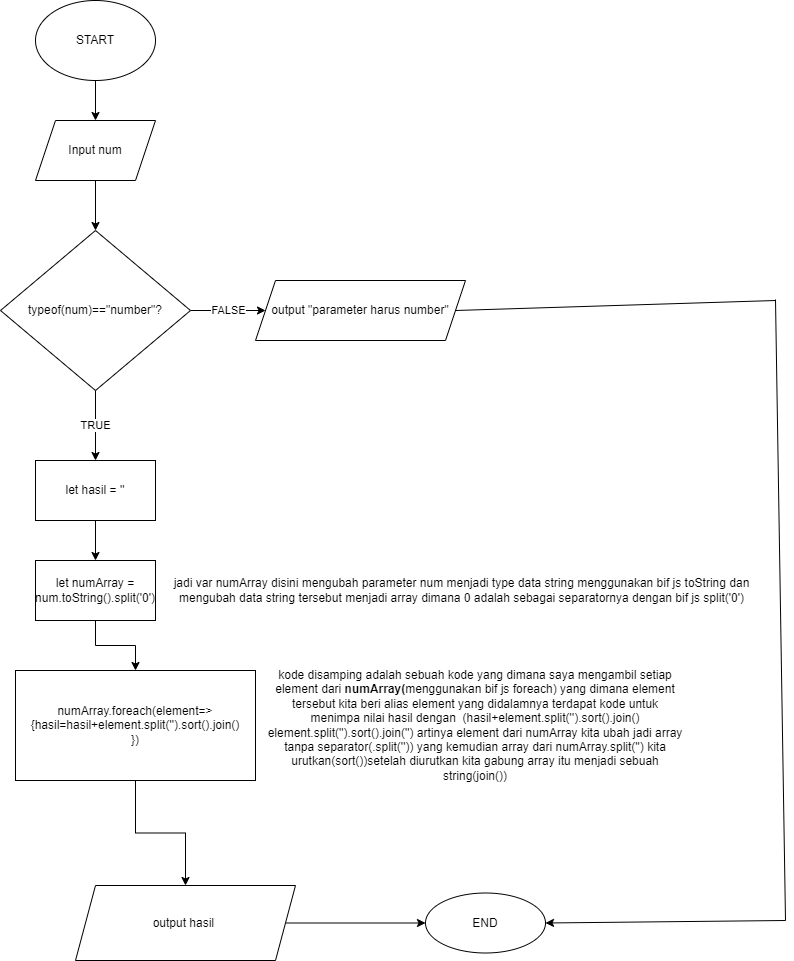

The diagram above was exported from draw.io. Its source (the exported page's mxGraphModel, read from the mxfile embedded in the PNG):
<mxGraphModel dx="868" dy="459" grid="1" gridSize="10" guides="1" tooltips="1" connect="1" arrows="1" fold="1" page="1" pageScale="1" pageWidth="827" pageHeight="1169" math="0" shadow="0">
  <root>
    <mxCell id="0" />
    <mxCell id="1" parent="0" />
    <mxCell id="acQ4nRPD2_ZrVEnGW0tr-3" value="" style="edgeStyle=orthogonalEdgeStyle;rounded=0;orthogonalLoop=1;jettySize=auto;html=1;" edge="1" parent="1" source="acQ4nRPD2_ZrVEnGW0tr-1" target="acQ4nRPD2_ZrVEnGW0tr-2">
      <mxGeometry relative="1" as="geometry" />
    </mxCell>
    <mxCell id="acQ4nRPD2_ZrVEnGW0tr-1" value="START" style="ellipse;whiteSpace=wrap;html=1;" vertex="1" parent="1">
      <mxGeometry x="60" y="20" width="120" height="80" as="geometry" />
    </mxCell>
    <mxCell id="acQ4nRPD2_ZrVEnGW0tr-5" value="" style="edgeStyle=orthogonalEdgeStyle;rounded=0;orthogonalLoop=1;jettySize=auto;html=1;" edge="1" parent="1" source="acQ4nRPD2_ZrVEnGW0tr-2" target="acQ4nRPD2_ZrVEnGW0tr-4">
      <mxGeometry relative="1" as="geometry" />
    </mxCell>
    <mxCell id="acQ4nRPD2_ZrVEnGW0tr-2" value="Input num" style="shape=parallelogram;perimeter=parallelogramPerimeter;whiteSpace=wrap;html=1;fixedSize=1;" vertex="1" parent="1">
      <mxGeometry x="60" y="140" width="120" height="60" as="geometry" />
    </mxCell>
    <mxCell id="acQ4nRPD2_ZrVEnGW0tr-7" value="FALSE" style="edgeStyle=orthogonalEdgeStyle;rounded=0;orthogonalLoop=1;jettySize=auto;html=1;" edge="1" parent="1" source="acQ4nRPD2_ZrVEnGW0tr-4" target="acQ4nRPD2_ZrVEnGW0tr-6">
      <mxGeometry relative="1" as="geometry" />
    </mxCell>
    <mxCell id="acQ4nRPD2_ZrVEnGW0tr-11" value="TRUE" style="edgeStyle=orthogonalEdgeStyle;rounded=0;orthogonalLoop=1;jettySize=auto;html=1;" edge="1" parent="1" source="acQ4nRPD2_ZrVEnGW0tr-4" target="acQ4nRPD2_ZrVEnGW0tr-10">
      <mxGeometry relative="1" as="geometry" />
    </mxCell>
    <mxCell id="acQ4nRPD2_ZrVEnGW0tr-4" value="typeof(num)==&quot;number&quot;?" style="rhombus;whiteSpace=wrap;html=1;" vertex="1" parent="1">
      <mxGeometry x="25" y="250" width="190" height="160" as="geometry" />
    </mxCell>
    <mxCell id="acQ4nRPD2_ZrVEnGW0tr-6" value="output &quot;parameter harus number&quot;" style="shape=parallelogram;perimeter=parallelogramPerimeter;whiteSpace=wrap;html=1;fixedSize=1;" vertex="1" parent="1">
      <mxGeometry x="280" y="300" width="210" height="60" as="geometry" />
    </mxCell>
    <mxCell id="acQ4nRPD2_ZrVEnGW0tr-13" value="" style="edgeStyle=orthogonalEdgeStyle;rounded=0;orthogonalLoop=1;jettySize=auto;html=1;" edge="1" parent="1" source="acQ4nRPD2_ZrVEnGW0tr-10" target="acQ4nRPD2_ZrVEnGW0tr-12">
      <mxGeometry relative="1" as="geometry" />
    </mxCell>
    <mxCell id="acQ4nRPD2_ZrVEnGW0tr-10" value="let hasil = ''" style="whiteSpace=wrap;html=1;" vertex="1" parent="1">
      <mxGeometry x="60" y="480" width="120" height="60" as="geometry" />
    </mxCell>
    <mxCell id="acQ4nRPD2_ZrVEnGW0tr-16" value="" style="edgeStyle=orthogonalEdgeStyle;rounded=0;orthogonalLoop=1;jettySize=auto;html=1;" edge="1" parent="1" source="acQ4nRPD2_ZrVEnGW0tr-12" target="acQ4nRPD2_ZrVEnGW0tr-15">
      <mxGeometry relative="1" as="geometry" />
    </mxCell>
    <mxCell id="acQ4nRPD2_ZrVEnGW0tr-12" value="let numArray = num.toString().split('0')" style="whiteSpace=wrap;html=1;" vertex="1" parent="1">
      <mxGeometry x="60" y="580" width="120" height="60" as="geometry" />
    </mxCell>
    <mxCell id="acQ4nRPD2_ZrVEnGW0tr-14" value="jadi var numArray disini mengubah parameter num menjadi type data string menggunakan bif js toString dan&lt;br&gt;mengubah data string tersebut menjadi array dimana 0 adalah sebagai separatornya dengan bif js split('0')" style="text;html=1;align=center;verticalAlign=middle;resizable=0;points=[];autosize=1;strokeColor=none;fillColor=none;" vertex="1" parent="1">
      <mxGeometry x="191" y="595" width="590" height="30" as="geometry" />
    </mxCell>
    <mxCell id="acQ4nRPD2_ZrVEnGW0tr-21" value="" style="edgeStyle=orthogonalEdgeStyle;rounded=0;orthogonalLoop=1;jettySize=auto;html=1;" edge="1" parent="1" source="acQ4nRPD2_ZrVEnGW0tr-15" target="acQ4nRPD2_ZrVEnGW0tr-20">
      <mxGeometry relative="1" as="geometry" />
    </mxCell>
    <mxCell id="acQ4nRPD2_ZrVEnGW0tr-15" value="numArray.foreach(element=&amp;gt;{hasil=hasil+element.split('').sort().join()&lt;br&gt;})" style="whiteSpace=wrap;html=1;" vertex="1" parent="1">
      <mxGeometry x="40" y="690" width="240" height="110" as="geometry" />
    </mxCell>
    <mxCell id="acQ4nRPD2_ZrVEnGW0tr-19" value="kode disamping adalah sebuah kode yang dimana saya mengambil setiap element dari &lt;b&gt;numArray(&lt;/b&gt;menggunakan bif js foreach)&lt;b&gt;&amp;nbsp;&lt;/b&gt;yang dimana element tersebut kita beri alias element&amp;nbsp;yang didalamnya terdapat kode untuk menimpa nilai hasil dengan&amp;nbsp; (hasil+element.split('').sort().join()&lt;br&gt;element.split('').sort().join('') artinya element dari numArray kita ubah jadi array tanpa separator(.split('')) yang kemudian array dari numArray.split('') kita urutkan(sort())setelah diurutkan kita gabung array itu menjadi sebuah string(join())" style="text;html=1;strokeColor=none;fillColor=none;align=center;verticalAlign=middle;whiteSpace=wrap;rounded=0;" vertex="1" parent="1">
      <mxGeometry x="290" y="690" width="420" height="110" as="geometry" />
    </mxCell>
    <mxCell id="acQ4nRPD2_ZrVEnGW0tr-23" value="" style="edgeStyle=orthogonalEdgeStyle;rounded=0;orthogonalLoop=1;jettySize=auto;html=1;" edge="1" parent="1" source="acQ4nRPD2_ZrVEnGW0tr-20" target="acQ4nRPD2_ZrVEnGW0tr-22">
      <mxGeometry relative="1" as="geometry" />
    </mxCell>
    <mxCell id="acQ4nRPD2_ZrVEnGW0tr-20" value="output hasil&amp;nbsp;" style="shape=parallelogram;perimeter=parallelogramPerimeter;whiteSpace=wrap;html=1;fixedSize=1;" vertex="1" parent="1">
      <mxGeometry x="100" y="905" width="220" height="75" as="geometry" />
    </mxCell>
    <mxCell id="acQ4nRPD2_ZrVEnGW0tr-22" value="END" style="ellipse;whiteSpace=wrap;html=1;" vertex="1" parent="1">
      <mxGeometry x="450" y="912.5" width="120" height="60" as="geometry" />
    </mxCell>
    <mxCell id="acQ4nRPD2_ZrVEnGW0tr-25" value="" style="endArrow=classic;html=1;rounded=0;entryX=1;entryY=0.5;entryDx=0;entryDy=0;" edge="1" parent="1" target="acQ4nRPD2_ZrVEnGW0tr-22">
      <mxGeometry width="50" height="50" relative="1" as="geometry">
        <mxPoint x="810" y="940" as="sourcePoint" />
        <mxPoint x="440" y="700" as="targetPoint" />
      </mxGeometry>
    </mxCell>
    <mxCell id="acQ4nRPD2_ZrVEnGW0tr-26" value="" style="endArrow=none;html=1;rounded=0;" edge="1" parent="1">
      <mxGeometry width="50" height="50" relative="1" as="geometry">
        <mxPoint x="810" y="940" as="sourcePoint" />
        <mxPoint x="800" y="319" as="targetPoint" />
      </mxGeometry>
    </mxCell>
    <mxCell id="acQ4nRPD2_ZrVEnGW0tr-27" value="" style="endArrow=none;html=1;rounded=0;exitX=1;exitY=0.5;exitDx=0;exitDy=0;" edge="1" parent="1" source="acQ4nRPD2_ZrVEnGW0tr-6">
      <mxGeometry width="50" height="50" relative="1" as="geometry">
        <mxPoint x="390" y="500" as="sourcePoint" />
        <mxPoint x="800" y="320" as="targetPoint" />
      </mxGeometry>
    </mxCell>
  </root>
</mxGraphModel>